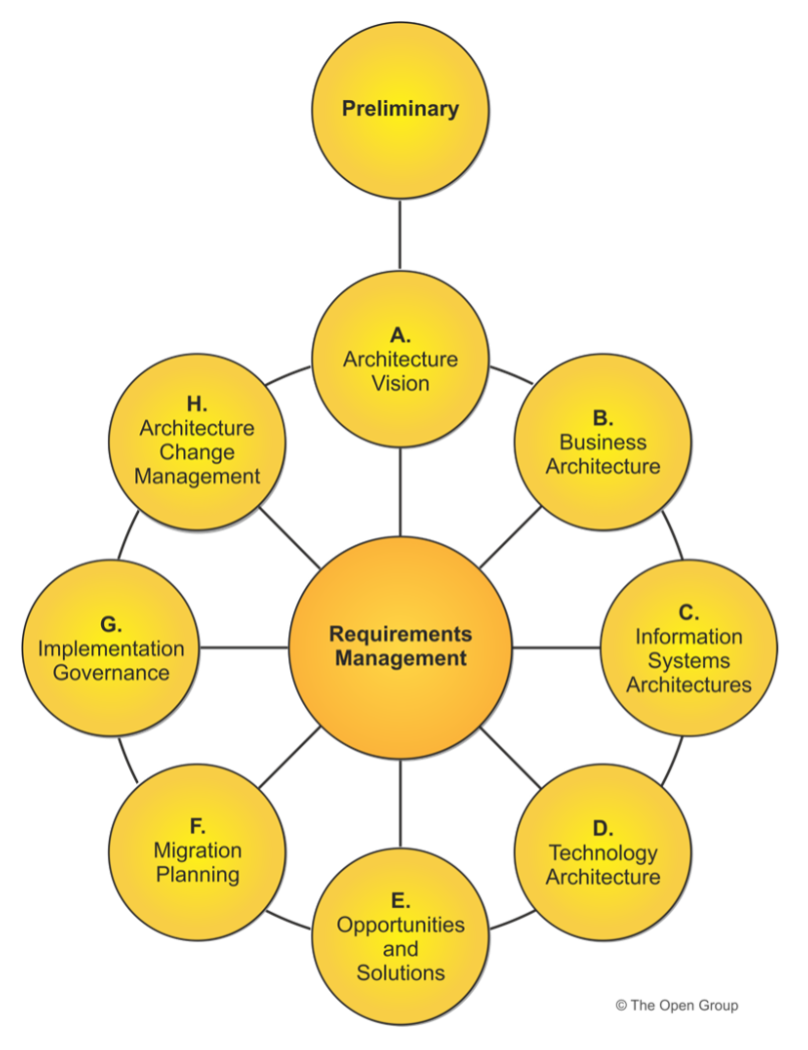

The diagram above was exported from draw.io. Its source (the exported page's mxGraphModel, read from the mxfile embedded in the PNG):
<mxGraphModel dx="2066" dy="1103" grid="1" gridSize="10" guides="1" tooltips="1" connect="1" arrows="1" fold="1" page="1" pageScale="1" pageWidth="850" pageHeight="1100" math="0" shadow="0">
  <root>
    <mxCell id="0" />
    <mxCell id="1" parent="0" />
    <mxCell id="4" value="" style="rounded=0;whiteSpace=wrap;html=1;strokeColor=none;" parent="1" vertex="1">
      <mxGeometry x="20" y="20" width="807.68" height="1050" as="geometry" />
    </mxCell>
    <mxCell id="3" value="" style="shape=image;verticalLabelPosition=bottom;labelBackgroundColor=default;verticalAlign=top;aspect=fixed;imageAspect=0;image=https://www.opengroup.org/sites/default/files/ADM.png;" parent="1" vertex="1">
      <mxGeometry x="40" y="40" width="763.11" height="1010" as="geometry" />
    </mxCell>
  </root>
</mxGraphModel>